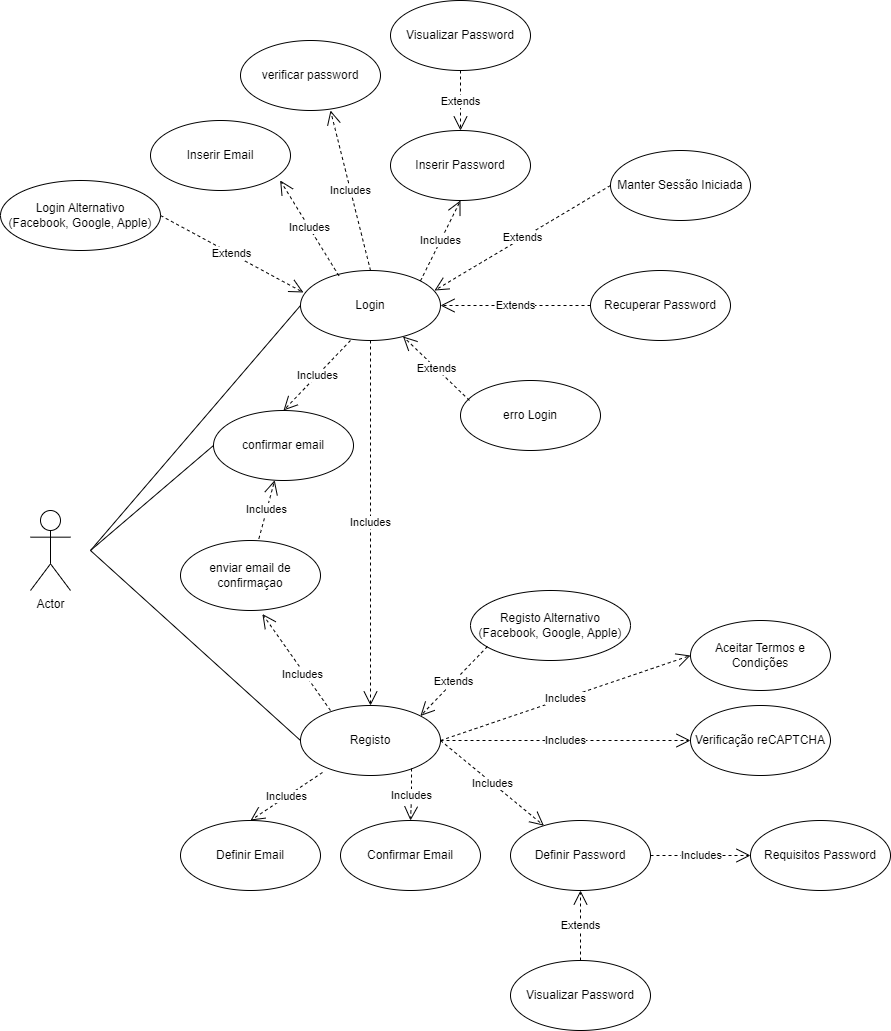

The diagram above was exported from draw.io. Its source (the exported page's mxGraphModel, read from the mxfile embedded in the PNG):
<mxGraphModel dx="1631" dy="2093" grid="1" gridSize="10" guides="1" tooltips="1" connect="1" arrows="1" fold="1" page="1" pageScale="1" pageWidth="827" pageHeight="1169" math="0" shadow="0">
  <root>
    <mxCell id="0" />
    <mxCell id="1" parent="0" />
    <mxCell id="p3qJmYm9Ef-Rv4ZONTGy-1" value="Actor" style="shape=umlActor;verticalLabelPosition=bottom;verticalAlign=top;html=1;outlineConnect=0;" vertex="1" parent="1">
      <mxGeometry x="90" y="130" width="40" height="80" as="geometry" />
    </mxCell>
    <mxCell id="p3qJmYm9Ef-Rv4ZONTGy-2" value="Login" style="ellipse;whiteSpace=wrap;html=1;" vertex="1" parent="1">
      <mxGeometry x="360" y="-110" width="140" height="70" as="geometry" />
    </mxCell>
    <mxCell id="p3qJmYm9Ef-Rv4ZONTGy-3" value="Registo" style="ellipse;whiteSpace=wrap;html=1;" vertex="1" parent="1">
      <mxGeometry x="360" y="325" width="140" height="70" as="geometry" />
    </mxCell>
    <mxCell id="p3qJmYm9Ef-Rv4ZONTGy-4" value="Includes" style="endArrow=open;endSize=12;dashed=1;html=1;rounded=0;edgeStyle=orthogonalEdgeStyle;exitX=0.5;exitY=1;exitDx=0;exitDy=0;entryX=0.5;entryY=0;entryDx=0;entryDy=0;" edge="1" parent="1" source="p3qJmYm9Ef-Rv4ZONTGy-2" target="p3qJmYm9Ef-Rv4ZONTGy-3">
      <mxGeometry width="160" relative="1" as="geometry">
        <mxPoint x="230" y="550" as="sourcePoint" />
        <mxPoint x="390" y="550" as="targetPoint" />
      </mxGeometry>
    </mxCell>
    <mxCell id="p3qJmYm9Ef-Rv4ZONTGy-5" value="" style="endArrow=none;html=1;rounded=0;entryX=0;entryY=0.5;entryDx=0;entryDy=0;" edge="1" parent="1" target="p3qJmYm9Ef-Rv4ZONTGy-2">
      <mxGeometry relative="1" as="geometry">
        <mxPoint x="150" y="170" as="sourcePoint" />
        <mxPoint x="490" y="300" as="targetPoint" />
      </mxGeometry>
    </mxCell>
    <mxCell id="p3qJmYm9Ef-Rv4ZONTGy-6" value="" style="endArrow=none;html=1;rounded=0;entryX=0;entryY=0.5;entryDx=0;entryDy=0;" edge="1" parent="1" target="p3qJmYm9Ef-Rv4ZONTGy-3">
      <mxGeometry relative="1" as="geometry">
        <mxPoint x="150" y="170" as="sourcePoint" />
        <mxPoint x="370" y="135" as="targetPoint" />
      </mxGeometry>
    </mxCell>
    <mxCell id="p3qJmYm9Ef-Rv4ZONTGy-7" value="Definir Email" style="ellipse;whiteSpace=wrap;html=1;" vertex="1" parent="1">
      <mxGeometry x="240" y="440" width="140" height="70" as="geometry" />
    </mxCell>
    <mxCell id="p3qJmYm9Ef-Rv4ZONTGy-8" value="Definir Password" style="ellipse;whiteSpace=wrap;html=1;" vertex="1" parent="1">
      <mxGeometry x="570" y="440" width="140" height="70" as="geometry" />
    </mxCell>
    <mxCell id="p3qJmYm9Ef-Rv4ZONTGy-9" value="Confirmar Email" style="ellipse;whiteSpace=wrap;html=1;" vertex="1" parent="1">
      <mxGeometry x="400" y="440" width="140" height="70" as="geometry" />
    </mxCell>
    <mxCell id="p3qJmYm9Ef-Rv4ZONTGy-10" value="Includes" style="endArrow=open;endSize=12;dashed=1;html=1;rounded=0;exitX=0.157;exitY=0.957;exitDx=0;exitDy=0;entryX=0.5;entryY=0;entryDx=0;entryDy=0;exitPerimeter=0;" edge="1" parent="1" source="p3qJmYm9Ef-Rv4ZONTGy-3" target="p3qJmYm9Ef-Rv4ZONTGy-7">
      <mxGeometry width="160" relative="1" as="geometry">
        <mxPoint x="440" y="335" as="sourcePoint" />
        <mxPoint x="440" y="170" as="targetPoint" />
      </mxGeometry>
    </mxCell>
    <mxCell id="p3qJmYm9Ef-Rv4ZONTGy-11" value="Includes" style="endArrow=open;endSize=12;dashed=1;html=1;rounded=0;edgeStyle=orthogonalEdgeStyle;exitX=0.793;exitY=0.9;exitDx=0;exitDy=0;exitPerimeter=0;" edge="1" parent="1" source="p3qJmYm9Ef-Rv4ZONTGy-3" target="p3qJmYm9Ef-Rv4ZONTGy-9">
      <mxGeometry width="160" relative="1" as="geometry">
        <mxPoint x="440" y="405" as="sourcePoint" />
        <mxPoint x="300" y="450" as="targetPoint" />
      </mxGeometry>
    </mxCell>
    <mxCell id="p3qJmYm9Ef-Rv4ZONTGy-12" value="Includes" style="endArrow=open;endSize=12;dashed=1;html=1;rounded=0;exitX=1;exitY=0.5;exitDx=0;exitDy=0;" edge="1" parent="1" source="p3qJmYm9Ef-Rv4ZONTGy-3" target="p3qJmYm9Ef-Rv4ZONTGy-8">
      <mxGeometry width="160" relative="1" as="geometry">
        <mxPoint x="450" y="415" as="sourcePoint" />
        <mxPoint x="310" y="460" as="targetPoint" />
      </mxGeometry>
    </mxCell>
    <mxCell id="p3qJmYm9Ef-Rv4ZONTGy-13" value="Requisitos Password" style="ellipse;whiteSpace=wrap;html=1;" vertex="1" parent="1">
      <mxGeometry x="810" y="440" width="140" height="70" as="geometry" />
    </mxCell>
    <mxCell id="p3qJmYm9Ef-Rv4ZONTGy-14" value="Includes" style="endArrow=open;endSize=12;dashed=1;html=1;rounded=0;edgeStyle=orthogonalEdgeStyle;exitX=1;exitY=0.5;exitDx=0;exitDy=0;entryX=0;entryY=0.5;entryDx=0;entryDy=0;" edge="1" parent="1" source="p3qJmYm9Ef-Rv4ZONTGy-8" target="p3qJmYm9Ef-Rv4ZONTGy-13">
      <mxGeometry width="160" relative="1" as="geometry">
        <mxPoint x="510" y="370" as="sourcePoint" />
        <mxPoint x="650" y="450" as="targetPoint" />
      </mxGeometry>
    </mxCell>
    <mxCell id="p3qJmYm9Ef-Rv4ZONTGy-15" value="Registo Alternativo&lt;br&gt;(Facebook, Google, Apple)" style="ellipse;whiteSpace=wrap;html=1;" vertex="1" parent="1">
      <mxGeometry x="530" y="210" width="160" height="70" as="geometry" />
    </mxCell>
    <mxCell id="p3qJmYm9Ef-Rv4ZONTGy-16" value="Extends" style="endArrow=open;endSize=12;dashed=1;html=1;rounded=0;exitX=0.106;exitY=0.8;exitDx=0;exitDy=0;entryX=1;entryY=0;entryDx=0;entryDy=0;exitPerimeter=0;" edge="1" parent="1" source="p3qJmYm9Ef-Rv4ZONTGy-15" target="p3qJmYm9Ef-Rv4ZONTGy-3">
      <mxGeometry width="160" relative="1" as="geometry">
        <mxPoint x="650" y="450" as="sourcePoint" />
        <mxPoint x="510" y="370" as="targetPoint" />
      </mxGeometry>
    </mxCell>
    <mxCell id="p3qJmYm9Ef-Rv4ZONTGy-17" value="Aceitar Termos e Condições" style="ellipse;whiteSpace=wrap;html=1;" vertex="1" parent="1">
      <mxGeometry x="750" y="240" width="140" height="70" as="geometry" />
    </mxCell>
    <mxCell id="p3qJmYm9Ef-Rv4ZONTGy-19" value="Inserir Email" style="ellipse;whiteSpace=wrap;html=1;" vertex="1" parent="1">
      <mxGeometry x="210" y="-260" width="140" height="70" as="geometry" />
    </mxCell>
    <mxCell id="p3qJmYm9Ef-Rv4ZONTGy-20" value="Inserir Password" style="ellipse;whiteSpace=wrap;html=1;" vertex="1" parent="1">
      <mxGeometry x="450" y="-250" width="140" height="70" as="geometry" />
    </mxCell>
    <mxCell id="p3qJmYm9Ef-Rv4ZONTGy-21" value="Includes" style="endArrow=open;endSize=12;dashed=1;html=1;rounded=0;exitX=1;exitY=0;exitDx=0;exitDy=0;entryX=0.5;entryY=1;entryDx=0;entryDy=0;" edge="1" parent="1" source="p3qJmYm9Ef-Rv4ZONTGy-2" target="p3qJmYm9Ef-Rv4ZONTGy-20">
      <mxGeometry width="160" relative="1" as="geometry">
        <mxPoint x="519.98" y="-118" as="sourcePoint" />
        <mxPoint x="677.98" y="-120" as="targetPoint" />
      </mxGeometry>
    </mxCell>
    <mxCell id="p3qJmYm9Ef-Rv4ZONTGy-22" value="Recuperar Password" style="ellipse;whiteSpace=wrap;html=1;" vertex="1" parent="1">
      <mxGeometry x="650" y="-110" width="140" height="70" as="geometry" />
    </mxCell>
    <mxCell id="p3qJmYm9Ef-Rv4ZONTGy-23" value="Includes" style="endArrow=open;endSize=12;dashed=1;html=1;rounded=0;exitX=1;exitY=0.5;exitDx=0;exitDy=0;entryX=0;entryY=0.5;entryDx=0;entryDy=0;" edge="1" parent="1" source="p3qJmYm9Ef-Rv4ZONTGy-3" target="p3qJmYm9Ef-Rv4ZONTGy-17">
      <mxGeometry width="160" relative="1" as="geometry">
        <mxPoint x="510" y="370" as="sourcePoint" />
        <mxPoint x="614" y="455" as="targetPoint" />
      </mxGeometry>
    </mxCell>
    <mxCell id="p3qJmYm9Ef-Rv4ZONTGy-24" value="Extends" style="endArrow=open;endSize=12;dashed=1;html=1;rounded=0;exitX=0;exitY=0.5;exitDx=0;exitDy=0;entryX=1;entryY=0.5;entryDx=0;entryDy=0;" edge="1" parent="1" source="p3qJmYm9Ef-Rv4ZONTGy-22" target="p3qJmYm9Ef-Rv4ZONTGy-2">
      <mxGeometry width="160" relative="1" as="geometry">
        <mxPoint x="550" y="-170" as="sourcePoint" />
        <mxPoint x="489" y="-90" as="targetPoint" />
      </mxGeometry>
    </mxCell>
    <mxCell id="p3qJmYm9Ef-Rv4ZONTGy-25" value="Verificação reCAPTCHA" style="ellipse;whiteSpace=wrap;html=1;" vertex="1" parent="1">
      <mxGeometry x="750" y="325" width="140" height="70" as="geometry" />
    </mxCell>
    <mxCell id="p3qJmYm9Ef-Rv4ZONTGy-26" value="Includes" style="endArrow=open;endSize=12;dashed=1;html=1;rounded=0;entryX=0;entryY=0.5;entryDx=0;entryDy=0;" edge="1" parent="1" target="p3qJmYm9Ef-Rv4ZONTGy-25">
      <mxGeometry width="160" relative="1" as="geometry">
        <mxPoint x="500" y="360" as="sourcePoint" />
        <mxPoint x="760" y="285" as="targetPoint" />
      </mxGeometry>
    </mxCell>
    <mxCell id="p3qJmYm9Ef-Rv4ZONTGy-27" value="Manter Sessão Iniciada" style="ellipse;whiteSpace=wrap;html=1;" vertex="1" parent="1">
      <mxGeometry x="670" y="-230" width="140" height="70" as="geometry" />
    </mxCell>
    <mxCell id="p3qJmYm9Ef-Rv4ZONTGy-28" value="Extends" style="endArrow=open;endSize=12;dashed=1;html=1;rounded=0;exitX=0;exitY=0.5;exitDx=0;exitDy=0;entryX=0.957;entryY=0.286;entryDx=0;entryDy=0;entryPerimeter=0;" edge="1" parent="1" source="p3qJmYm9Ef-Rv4ZONTGy-27" target="p3qJmYm9Ef-Rv4ZONTGy-2">
      <mxGeometry width="160" relative="1" as="geometry">
        <mxPoint x="660" y="-65" as="sourcePoint" />
        <mxPoint x="510" y="-65" as="targetPoint" />
      </mxGeometry>
    </mxCell>
    <mxCell id="p3qJmYm9Ef-Rv4ZONTGy-29" value="Login Alternativo&lt;br&gt;(Facebook, Google, Apple)" style="ellipse;whiteSpace=wrap;html=1;" vertex="1" parent="1">
      <mxGeometry x="60" y="-200" width="160" height="70" as="geometry" />
    </mxCell>
    <mxCell id="p3qJmYm9Ef-Rv4ZONTGy-30" value="Extends" style="endArrow=open;endSize=12;dashed=1;html=1;rounded=0;exitX=1;exitY=0.5;exitDx=0;exitDy=0;entryX=0.021;entryY=0.314;entryDx=0;entryDy=0;entryPerimeter=0;" edge="1" parent="1" source="p3qJmYm9Ef-Rv4ZONTGy-29" target="p3qJmYm9Ef-Rv4ZONTGy-2">
      <mxGeometry width="160" relative="1" as="geometry">
        <mxPoint x="680" y="-185" as="sourcePoint" />
        <mxPoint x="504" y="-80" as="targetPoint" />
      </mxGeometry>
    </mxCell>
    <mxCell id="p3qJmYm9Ef-Rv4ZONTGy-31" value="Visualizar Password" style="ellipse;whiteSpace=wrap;html=1;" vertex="1" parent="1">
      <mxGeometry x="450" y="-380" width="140" height="70" as="geometry" />
    </mxCell>
    <mxCell id="p3qJmYm9Ef-Rv4ZONTGy-32" value="Extends" style="endArrow=open;endSize=12;dashed=1;html=1;rounded=0;exitX=0.5;exitY=1;exitDx=0;exitDy=0;entryX=0.5;entryY=0;entryDx=0;entryDy=0;" edge="1" parent="1" source="p3qJmYm9Ef-Rv4ZONTGy-31" target="p3qJmYm9Ef-Rv4ZONTGy-20">
      <mxGeometry width="160" relative="1" as="geometry">
        <mxPoint x="680" y="-185" as="sourcePoint" />
        <mxPoint x="504" y="-80" as="targetPoint" />
      </mxGeometry>
    </mxCell>
    <mxCell id="p3qJmYm9Ef-Rv4ZONTGy-33" value="Visualizar Password" style="ellipse;whiteSpace=wrap;html=1;" vertex="1" parent="1">
      <mxGeometry x="570" y="580" width="140" height="70" as="geometry" />
    </mxCell>
    <mxCell id="p3qJmYm9Ef-Rv4ZONTGy-34" value="Extends" style="endArrow=open;endSize=12;dashed=1;html=1;rounded=0;exitX=0.5;exitY=0;exitDx=0;exitDy=0;entryX=0.5;entryY=1;entryDx=0;entryDy=0;" edge="1" parent="1" source="p3qJmYm9Ef-Rv4ZONTGy-33" target="p3qJmYm9Ef-Rv4ZONTGy-8">
      <mxGeometry width="160" relative="1" as="geometry">
        <mxPoint x="557" y="276" as="sourcePoint" />
        <mxPoint x="489" y="345" as="targetPoint" />
      </mxGeometry>
    </mxCell>
    <mxCell id="S24m7QcUMVJdsvG2bhd3-1" value="erro Login" style="ellipse;whiteSpace=wrap;html=1;" vertex="1" parent="1">
      <mxGeometry x="520" width="140" height="70" as="geometry" />
    </mxCell>
    <mxCell id="S24m7QcUMVJdsvG2bhd3-2" value="Extends" style="endArrow=open;endSize=12;dashed=1;html=1;rounded=0;exitX=0.064;exitY=0.285;exitDx=0;exitDy=0;exitPerimeter=0;" edge="1" parent="1" source="S24m7QcUMVJdsvG2bhd3-1" target="p3qJmYm9Ef-Rv4ZONTGy-2">
      <mxGeometry width="160" relative="1" as="geometry">
        <mxPoint x="230" y="-155" as="sourcePoint" />
        <mxPoint x="373" y="-78" as="targetPoint" />
      </mxGeometry>
    </mxCell>
    <mxCell id="S24m7QcUMVJdsvG2bhd3-3" value="confirmar email" style="ellipse;whiteSpace=wrap;html=1;" vertex="1" parent="1">
      <mxGeometry x="273" y="30" width="140" height="70" as="geometry" />
    </mxCell>
    <mxCell id="S24m7QcUMVJdsvG2bhd3-4" value="" style="endArrow=none;html=1;rounded=0;entryX=0;entryY=0.5;entryDx=0;entryDy=0;" edge="1" parent="1" target="S24m7QcUMVJdsvG2bhd3-3">
      <mxGeometry relative="1" as="geometry">
        <mxPoint x="150" y="170" as="sourcePoint" />
        <mxPoint x="350" y="-115" as="targetPoint" />
      </mxGeometry>
    </mxCell>
    <mxCell id="S24m7QcUMVJdsvG2bhd3-5" value="Includes" style="endArrow=open;endSize=12;dashed=1;html=1;rounded=0;exitX=0.357;exitY=1;exitDx=0;exitDy=0;entryX=0.5;entryY=0;entryDx=0;entryDy=0;exitPerimeter=0;" edge="1" parent="1" source="p3qJmYm9Ef-Rv4ZONTGy-2" target="S24m7QcUMVJdsvG2bhd3-3">
      <mxGeometry width="160" relative="1" as="geometry">
        <mxPoint x="370" y="-10" as="sourcePoint" />
        <mxPoint x="410" y="-90" as="targetPoint" />
      </mxGeometry>
    </mxCell>
    <mxCell id="S24m7QcUMVJdsvG2bhd3-6" value="enviar email de confirmaçao" style="ellipse;whiteSpace=wrap;html=1;" vertex="1" parent="1">
      <mxGeometry x="240" y="160" width="140" height="70" as="geometry" />
    </mxCell>
    <mxCell id="S24m7QcUMVJdsvG2bhd3-7" value="Includes" style="endArrow=open;endSize=12;dashed=1;html=1;rounded=0;exitX=0;exitY=0;exitDx=0;exitDy=0;entryX=0.585;entryY=1.05;entryDx=0;entryDy=0;entryPerimeter=0;" edge="1" parent="1" target="S24m7QcUMVJdsvG2bhd3-6">
      <mxGeometry x="-0.2226" y="2" width="160" relative="1" as="geometry">
        <mxPoint x="390" y="330" as="sourcePoint" />
        <mxPoint x="370" y="290" as="targetPoint" />
        <mxPoint as="offset" />
      </mxGeometry>
    </mxCell>
    <mxCell id="S24m7QcUMVJdsvG2bhd3-8" value="Includes" style="endArrow=open;endSize=12;dashed=1;html=1;rounded=0;exitX=0.56;exitY=-0.026;exitDx=0;exitDy=0;exitPerimeter=0;" edge="1" parent="1" source="S24m7QcUMVJdsvG2bhd3-6" target="S24m7QcUMVJdsvG2bhd3-3">
      <mxGeometry width="160" relative="1" as="geometry">
        <mxPoint x="400" y="223" as="sourcePoint" />
        <mxPoint x="379" y="170" as="targetPoint" />
      </mxGeometry>
    </mxCell>
    <mxCell id="S24m7QcUMVJdsvG2bhd3-9" value="verificar password" style="ellipse;whiteSpace=wrap;html=1;" vertex="1" parent="1">
      <mxGeometry x="300" y="-340" width="140" height="70" as="geometry" />
    </mxCell>
    <mxCell id="S24m7QcUMVJdsvG2bhd3-10" value="Includes" style="endArrow=open;endSize=12;dashed=1;html=1;rounded=0;exitX=0.5;exitY=0;exitDx=0;exitDy=0;entryX=0.711;entryY=0.957;entryDx=0;entryDy=0;entryPerimeter=0;" edge="1" parent="1" source="p3qJmYm9Ef-Rv4ZONTGy-2">
      <mxGeometry width="160" relative="1" as="geometry">
        <mxPoint x="420.46" y="-106.99" as="sourcePoint" />
        <mxPoint x="389.99999999999994" y="-270.0000000000002" as="targetPoint" />
      </mxGeometry>
    </mxCell>
    <mxCell id="S24m7QcUMVJdsvG2bhd3-11" value="Includes" style="endArrow=open;endSize=12;dashed=1;html=1;rounded=0;exitX=0.274;exitY=0.075;exitDx=0;exitDy=0;entryX=0.926;entryY=0.856;entryDx=0;entryDy=0;entryPerimeter=0;exitPerimeter=0;" edge="1" parent="1" source="p3qJmYm9Ef-Rv4ZONTGy-2" target="p3qJmYm9Ef-Rv4ZONTGy-19">
      <mxGeometry width="160" relative="1" as="geometry">
        <mxPoint x="382.46" y="-96.99" as="sourcePoint" />
        <mxPoint x="352.46" y="-259.99" as="targetPoint" />
      </mxGeometry>
    </mxCell>
  </root>
</mxGraphModel>